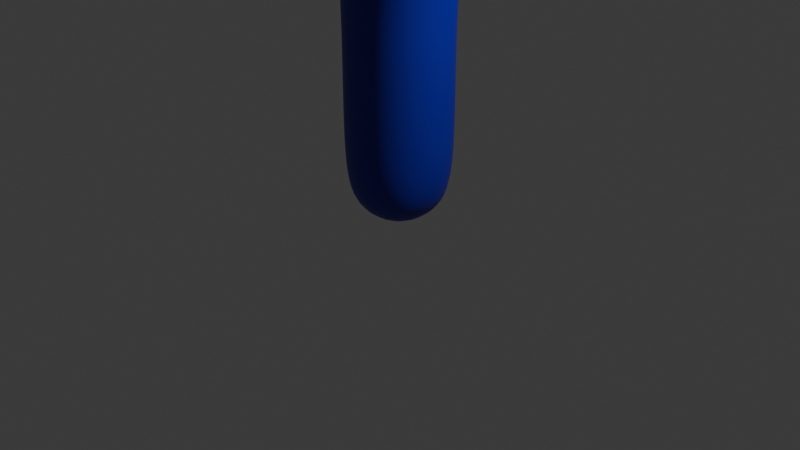 # Source: Mano.blend  (saved by Blender 5.2.45; exported with 4.5.12 LTS)
import bpy
from mathutils import Matrix  # noqa: F401  (used for matrix-valued properties, if any)

bpy.ops.wm.read_factory_settings(use_empty=True)
scene = bpy.context.scene
scene.name = 'Scene'

# ---- collections
col_collection = bpy.data.collections.new('Collection'); scene.collection.children.link(col_collection)

# ---- materials (node trees are filled in below, after node groups)
mat_skin = bpy.data.materials.new('Skin')
mat_skin.alpha_threshold = 0.0
mat_skin.use_backface_culling_lightprobe_volume = False
mat_skin.roughness = 0.5
mat_skin.line_color = (0.0, 0.0, 0.0, 1.0)
mat_sleeve = bpy.data.materials.new('Sleeve')

# ---- node groups
ng_smooth_by_angle = bpy.data.node_groups.new('Smooth by Angle', 'GeometryNodeTree')
_s = ng_smooth_by_angle.interface.new_socket(name='Mesh', in_out='OUTPUT', socket_type='NodeSocketGeometry')
_s = ng_smooth_by_angle.interface.new_socket(name='Mesh', in_out='INPUT', socket_type='NodeSocketGeometry')
_s = ng_smooth_by_angle.interface.new_socket(name='Angle', in_out='INPUT', socket_type='NodeSocketFloat')
_s.subtype = 'ANGLE'
_s.default_value = 0.5236
_s.min_value = 0.0
_s.max_value = 3.142
_s.description = 'Maximum face angle for smooth edges'
_s = ng_smooth_by_angle.interface.new_socket(name='Ignore Sharpness', in_out='INPUT', socket_type='NodeSocketBool')
_s.force_non_field = True
ng_smooth_by_angle.is_modifier = True
_N = ng_smooth_by_angle.nodes; _L = ng_smooth_by_angle.links
n0 = _N.new('GeometryNodeSetShadeSmooth'); n0.name = 'Set Shade Smooth'; n0.location = (120, -80)
n0.domain = 'EDGE'
n1 = _N.new('GeometryNodeSetShadeSmooth'); n1.name = 'Set Shade Smooth.001'; n1.location = (300, -80)
n2 = _N.new('NodeGroupOutput'); n2.name = 'Group Output'; n2.location = (480, -80)
n3 = _N.new('GeometryNodeInputMeshEdgeAngle'); n3.name = 'Edge Angle'; n3.location = (-440, -240)
n4 = _N.new('NodeGroupInput'); n4.name = 'Group Input'; n4.location = (-80, -80)
n5 = _N.new('GeometryNodeInputEdgeSmooth'); n5.name = 'Is Edge Smooth'; n5.location = (-260, -120)
n6 = _N.new('GeometryNodeInputShadeSmooth'); n6.name = 'Is Shade Smooth'; n6.location = (-440, -397)
n7 = _N.new('FunctionNodeCompare'); n7.name = 'Compare'; n7.location = (-260, -260)
n7.operation = 'LESS_EQUAL'
n8 = _N.new('FunctionNodeBooleanMath'); n8.name = 'Boolean Math.001'; n8.location = (-80, -260)
n9 = _N.new('NodeGroupInput'); n9.name = 'Group Input.001'; n9.location = (-440, -329)
n10 = _N.new('NodeGroupInput'); n10.name = 'Group Input.002'; n10.location = (-259, -189)
n11 = _N.new('FunctionNodeBooleanMath'); n11.name = 'Boolean Math'; n11.location = (-80, -149)
n11.operation = 'OR'
n12 = _N.new('FunctionNodeBooleanMath'); n12.name = 'Boolean Math.002'; n12.location = (-260, -380)
n12.operation = 'OR'
n13 = _N.new('NodeGroupInput'); n13.name = 'Group Input.003'; n13.location = (-440, -460)
_L.new(n3.outputs[0], n7.inputs[0])
_L.new(n1.outputs[0], n2.inputs[0])
_L.new(n9.outputs[1], n7.inputs[1])
_L.new(n7.outputs[0], n8.inputs[0])
_L.new(n4.outputs[0], n0.inputs[0])
_L.new(n0.outputs[0], n1.inputs[0])
_L.new(n8.outputs[0], n0.inputs[2])
_L.new(n10.outputs[2], n11.inputs[1])
_L.new(n5.outputs[0], n11.inputs[0])
_L.new(n11.outputs[0], n0.inputs[1])
_L.new(n13.outputs[2], n12.inputs[1])
_L.new(n6.outputs[0], n12.inputs[0])
_L.new(n12.outputs[0], n8.inputs[1])
n2.is_active_output = True

# ---- material node trees
mat_skin.use_nodes = True; mat_skin.node_tree.nodes.clear()
_N = mat_skin.node_tree.nodes; _L = mat_skin.node_tree.links
n0 = _N.new('ShaderNodeOutputMaterial'); n0.name = 'Material Output'; n0.location = (200, 100)
n1 = _N.new('ShaderNodeBsdfPrincipled'); n1.name = 'Principled BSDF'; n1.location = (-200, 100)
n1.inputs[0].default_value = (0.6193, 0.3335, 0.1684, 1.0)
n1.inputs[2].default_value = 0.802
n1.inputs[10].default_value = 0.005
_L.new(n1.outputs[0], n0.inputs[0])
n0.is_active_output = True
mat_sleeve.use_nodes = True; mat_sleeve.node_tree.nodes.clear()
_N = mat_sleeve.node_tree.nodes; _L = mat_sleeve.node_tree.links
n0 = _N.new('ShaderNodeBsdfPrincipled'); n0.name = 'Principled BSDF'; n0.location = (-200, 100)
n0.inputs[0].default_value = (0.01392, 0.00878, 0.3909, 1.0)
n0.inputs[10].default_value = 0.005
n1 = _N.new('ShaderNodeOutputMaterial'); n1.name = 'Material Output'; n1.location = (200, 100)
_L.new(n0.outputs[0], n1.inputs[0])
n1.is_active_output = True

# ---- world
world_world = bpy.data.worlds.new('World'); scene.world = world_world
world_world.use_nodes = True; world_world.node_tree.nodes.clear()
_N = world_world.node_tree.nodes; _L = world_world.node_tree.links
n0 = _N.new('ShaderNodeOutputWorld'); n0.name = 'World Output'; n0.location = (200, 100)
n1 = _N.new('ShaderNodeBackground'); n1.name = 'Background'; n1.location = (-200, 100)
n1.inputs[0].default_value = (0.05088, 0.05088, 0.05088, 1.0)
_L.new(n1.outputs[0], n0.inputs[0])
n0.is_active_output = True
world_world.color = (0.05088, 0.05088, 0.05088)
world_world.sun_shadow_jitter_overblur = 0.0

# ---- cameras
cam_camera = bpy.data.cameras.new('Camera')
cam_camera.clip_end = 100.0
cam_camera.ortho_scale = 7.314

# ---- lights
light_light = bpy.data.lights.new('Light', 'POINT')
light_light.energy = 1000.0
light_light.shadow_soft_size = 0.1

# ---- meshes
me_cube = bpy.data.meshes.new('Cube')
me_cube.from_pydata([(0.26, -0.26, 0.2272), (-0.26, -0.26, 0.2272), (-0.26, 0.26, 0.2272), (0.26, 0.26, 0.2272), (0.4171, -0.3521, 2.781), (-0.3787, -0.3745, 2.862), (-0.3787, 0.3745, 2.862), (0.4171, 0.3521, 2.781), (0.2183, -0.2504, 3.788), (-0.2164, -0.2291, 3.827), (-0.2164, 0.2291, 3.827), (0.2183, 0.2504, 3.788), (0.6567, 0.1997, 3.651), (0.6567, -0.1997, 3.651), (0.7869, 0.1922, 3.226), (0.7869, -0.1922, 3.226), (-0.5257, -0.1976, 3.686), (-0.5257, 0.1976, 3.686), (-0.7069, -0.1893, 3.366), (-0.7069, 0.1893, 3.366), (0.8228, 0.1119, 4.746), (0.8228, -0.1119, 4.746), (0.604, -0.1119, 4.793), (0.604, 0.1119, 4.793), (0.1116, -0.1202, 5.131), (-0.1288, -0.1202, 5.129), (-0.1288, 0.1202, 5.129), (0.1116, 0.1202, 5.131), (-0.7486, -0.1122, 4.789), (-0.7486, 0.1122, 4.789), (-0.5293, 0.1122, 4.837), (-0.5293, -0.1122, 4.837), (-1.105, -0.1077, 4.187), (-1.105, 0.1077, 4.187), (-0.9115, 0.1077, 4.281), (-0.9115, -0.1077, 4.281), (1.374, 0.1141, 3.605), (1.374, -0.1141, 3.605), (1.286, -0.1141, 3.815), (1.286, 0.1141, 3.815), (0.7552, 0.1512, 4.261), (0.7552, -0.1512, 4.261), (0.4621, -0.1512, 4.336), (0.4621, 0.1512, 4.336), (0.1568, -0.1614, 4.577), (-0.166, -0.1614, 4.575), (-0.166, 0.1614, 4.575), (0.1568, 0.1614, 4.577), (-0.655, -0.1515, 4.188), (-0.655, 0.1515, 4.188), (-0.3617, 0.1515, 4.264), (-0.3617, -0.1515, 4.264), (-0.8966, -0.1422, 3.704), (-0.8966, 0.1422, 3.704), (-0.6734, 0.1422, 3.856), (-0.6734, -0.1422, 3.856), (1.103, 0.1558, 3.444), (1.103, -0.1558, 3.444), (0.9737, -0.1558, 3.725), (0.9737, 0.1558, 3.725), (0.3467, -0.3467, 0.9086), (-0.3467, -0.3467, 0.9086), (-0.3467, 0.3467, 0.9086), (0.3467, 0.3467, 0.9086), (0.3467, -0.3467, 1.817), (-0.3467, -0.3467, 1.817), (-0.3467, 0.3467, 1.817), (0.3467, 0.3467, 1.817), (0.8155, 0.1492, 4.535), (0.8155, -0.1492, 4.535), (0.5241, -0.1492, 4.599), (0.5241, 0.1492, 4.599), (0.1534, -0.1603, 4.893), (-0.1672, -0.1603, 4.891), (-0.1672, 0.1603, 4.891), (0.1534, 0.1603, 4.893), (-0.7286, -0.1496, 4.521), (-0.7286, 0.1496, 4.521), (-0.4368, 0.1496, 4.586), (-0.4368, -0.1496, 4.586), (-1.039, -0.14, 3.975), (-1.039, 0.14, 3.975), (-0.7892, 0.14, 4.102), (-0.7892, -0.14, 4.102), (0.68, 0.1614, 3.983), (0.68, -0.1614, 3.983), (0.382, -0.1614, 4.085), (0.382, 0.1614, 4.085), (0.1634, -0.1672, 4.256), (-0.1601, -0.1672, 4.252), (-0.1601, 0.1672, 4.252), (0.1634, 0.1672, 4.256), (-0.5767, -0.1615, 3.927), (-0.5767, 0.1615, 3.927), (-0.2884, 0.1615, 4.025), (-0.2884, -0.1615, 4.025), (0.02681, 0.4633, 2.732), (0.5373, -1.024e-08, 2.676), (-0.7767, -2.773e-07, 4.803), (0.02681, -0.4633, 2.732), (-0.5241, -1.77e-08, 2.71), (0.3282, -0.3692, 3.261), (-0.07147, -0.3791, 3.311), (-0.03636, -0.2794, 3.811), (-0.3242, -0.3451, 3.394), (-0.3998, -0.2658, 3.693), (0.5832, -2.037e-07, 4.813), (-0.6112, -0.2547, 3.515), (-0.5848, -0.2479, 3.146), (-0.7432, -8.428e-08, 3.311), (0.7166, 0.1365, 4.784), (-0.5848, 0.2479, 3.146), (-0.6112, 0.2547, 3.515), (0.0, 0.317, 0.1774), (-0.3998, 0.2658, 3.693), (-0.3242, 0.3451, 3.394), (-0.03636, 0.2794, 3.811), (-0.07147, 0.3791, 3.311), (0.3282, 0.3692, 3.261), (0.6275, 0.2463, 3.066), (0.8132, -5.728e-08, 3.154), (-0.317, -1.397e-09, 0.1774), (0.6275, -0.2463, 3.066), (0.7177, -0.2586, 3.421), (1.397e-09, -0.317, 0.1774), (0.4799, -0.2681, 3.682), (-0.643, 0.1367, 4.832), (-0.5094, -2.088e-07, 4.861), (-0.643, -0.1367, 4.832), (-0.008751, -0.1465, 5.148), (0.4799, 0.2681, 3.682), (-0.1553, -2.873e-07, 5.146), (-0.008751, 0.1465, 5.148), (0.1378, -2.85e-07, 5.149), (0.85, -2.629e-07, 4.755), (0.317, 1.863e-09, 0.1774), (0.7177, 0.2586, 3.421), (0.7166, -0.1365, 4.784), (-1.015, -0.1316, 4.249), (-0.897, -1.383e-07, 4.306), (-1.015, 0.1316, 4.249), (-1.134, -1.774e-07, 4.191), (1.353, 0.1391, 3.719), (1.3, -8.685e-08, 3.848), (1.353, -0.1391, 3.719), (1.406, -8.289e-08, 3.591), (0.3318, -0.3318, 0.4831), (4.657e-09, -0.4767, 0.9086), (-0.3318, -0.3318, 0.4831), (-0.4767, -4.657e-09, 0.9086), (-0.3318, 0.3318, 0.4831), (0.0, 0.4767, 0.9086), (0.3318, 0.3318, 0.4831), (0.4767, 3.725e-09, 0.9086), (0.3467, -0.3467, 1.363), (4.657e-09, -0.4767, 1.817), (-0.3467, -0.3467, 1.363), (-0.4767, -4.657e-09, 1.817), (-0.3467, 0.3467, 1.363), (0.0, 0.4767, 1.817), (0.3467, 0.3467, 1.363), (0.4767, 3.725e-09, 1.817), (0.3547, -0.3477, 2.274), (-0.3513, -0.3503, 2.28), (-0.3513, 0.3503, 2.28), (0.3547, 0.3477, 2.274), (0.7859, 0.1495, 4.398), (0.8702, -2.444e-07, 4.522), (0.7859, -0.1495, 4.398), (0.8102, -2.101e-07, 4.247), (0.6698, -0.2052, 4.567), (0.4949, -0.1495, 4.466), (0.6087, -0.2079, 4.298), (0.4695, -1.647e-07, 4.611), (0.4949, 0.1495, 4.466), (0.4072, -1.242e-07, 4.35), (0.6698, 0.2052, 4.567), (0.6087, 0.2079, 4.298), (0.8367, 0.1429, 4.663), (0.8367, -0.1429, 4.663), (0.5574, -0.1429, 4.723), (0.5574, 0.1429, 4.723), (0.1547, -0.1604, 4.735), (-0.0069, -0.2204, 4.892), (-0.1662, -0.1604, 4.732), (-0.004611, -0.2219, 4.576), (-0.2273, -2.513e-07, 4.89), (-0.1662, 0.1604, 4.732), (-0.2265, -2.155e-07, 4.575), (-0.0069, 0.2204, 4.892), (0.1547, 0.1604, 4.735), (-0.004611, 0.2219, 4.576), (0.2135, -2.586e-07, 4.894), (0.2173, -2.141e-07, 4.578), (0.1454, -0.1534, 5.042), (-0.1614, -0.1534, 5.04), (-0.1614, 0.1534, 5.04), (0.1454, 0.1534, 5.042), (-0.691, -0.1498, 4.348), (-0.7833, -2.61e-07, 4.509), (-0.691, 0.1498, 4.348), (-0.71, -2.178e-07, 4.174), (-0.5827, 0.2056, 4.553), (-0.3996, 0.1498, 4.418), (-0.5083, 0.2083, 4.226), (-0.382, -1.573e-07, 4.598), (-0.3996, -0.1498, 4.418), (-0.3067, -1.109e-07, 4.278), (-0.5827, -0.2056, 4.553), (-0.5083, -0.2083, 4.226), (-0.7577, -0.1431, 4.685), (-0.7577, 0.1431, 4.685), (-0.478, 0.1431, 4.746), (-0.478, -0.1431, 4.746), (-0.9711, -0.1382, 3.843), (-1.086, -1.599e-07, 3.952), (-0.9711, 0.1382, 3.843), (-0.9384, -1.168e-07, 3.675), (-0.914, 0.1925, 4.038), (-0.7324, 0.1382, 3.978), (-0.785, 0.1955, 3.78), (-0.7425, -1.091e-07, 4.125), (-0.7324, -0.1382, 3.978), (-0.6316, -9.249e-08, 3.884), (-0.914, -0.1925, 4.038), (-0.785, -0.1955, 3.78), (-1.095, -0.1363, 4.1), (-1.095, 0.1363, 4.1), (-0.8502, 0.1363, 4.22), (-0.8502, -0.1363, 4.22), (1.274, 0.1461, 3.531), (1.274, -0.1461, 3.531), (1.127, -7.264e-08, 3.391), (1.157, -0.1461, 3.798), (1.038, -0.2142, 3.585), (1.157, 0.1461, 3.798), (0.9495, -8.009e-08, 3.778), (1.038, 0.2142, 3.585), (0.6356, 0.1707, 3.83), (0.7359, -1.686e-07, 3.964), (0.6356, -0.1707, 3.83), (0.6905, -1.169e-07, 3.702), (0.531, -0.2219, 4.034), (0.3362, -0.1749, 3.963), (0.3261, -9.732e-08, 4.104), (0.3362, 0.1749, 3.963), (0.2448, -8.615e-08, 3.961), (0.531, 0.2219, 4.034), (0.7218, 0.1555, 4.124), (0.7218, -0.1555, 4.124), (0.4234, -0.1555, 4.208), (0.4234, 0.1555, 4.208), (0.1687, -0.178, 4.072), (0.001682, -0.2299, 4.254), (-0.1518, -0.1765, 4.066), (-0.2207, -1.639e-07, 4.251), (-0.1518, 0.1765, 4.066), (-0.203, -8.452e-08, 3.942), (0.001682, 0.2299, 4.254), (0.1687, 0.178, 4.072), (0.2241, -1.625e-07, 4.257), (0.1602, -0.1638, 4.42), (-0.1661, -0.1638, 4.418), (-0.1661, 0.1638, 4.418), (0.1602, 0.1638, 4.42), (-0.5245, -0.1706, 3.808), (-0.6307, -1.69e-07, 3.908), (-0.5245, 0.1706, 3.808), (-0.5404, -1.064e-07, 3.728), (-0.4325, 0.2221, 3.976), (-0.2609, 0.1734, 3.928), (-0.2344, -7.544e-08, 4.043), (-0.2609, -0.1734, 3.928), (-0.4325, -0.2221, 3.976), (-0.6203, -0.1557, 4.05), (-0.6203, 0.1557, 4.05), (-0.3231, 0.1557, 4.134), (-0.3231, -0.1557, 4.134), (-0.8092, -0.1573, 3.548), (-0.8092, 0.1573, 3.548), (-0.6075, 0.1581, 3.74), (-0.6075, -0.1581, 3.74), (0.9394, 0.1659, 3.345), (0.9394, -0.1659, 3.345), (0.8093, -0.1666, 3.65), (0.8093, 0.1666, 3.65), (0.4841, 9.313e-10, 2.267), (0.002725, 0.4758, 2.273), (0.08586, -0.4205, 3.11), (-0.1517, -0.3417, 3.502), (-0.4767, -2.91e-09, 1.363), (2.91e-09, -0.4767, 1.363), (0.4566, 1.863e-09, 0.4781), (-3.725e-09, 0.4566, 0.4781), (-0.4566, -1.863e-09, 0.4781), (1.863e-09, -0.4566, 0.4781), (-0.1517, 0.3417, 3.502), (0.08586, 0.4205, 3.11), (1.401, -9.29e-08, 3.738), (-1.03, -1.595e-07, 4.279), (-0.6517, -2.505e-07, 4.872), (-0.009015, -2.934e-07, 5.184), (-0.4822, -4.657e-09, 2.272), (0.002725, -0.4758, 2.273), (0.4767, 2.91e-09, 1.363), (-2.91e-09, 0.4767, 1.363), (-0.4869, 0.3073, 3.414), (-0.4869, -0.3073, 3.414), (0.5469, -0.3099, 3.357), (0.5469, 0.3099, 3.357), (0.7233, -2.373e-07, 4.815), (-5.588e-09, -6.054e-09, 0.07291), (0.6637, -3.26e-08, 2.964), (-0.6283, -4.098e-08, 3.05), (0.8405, -2.284e-07, 4.385), (0.6404, -0.2056, 4.432), (0.4403, -1.459e-07, 4.479), (0.6404, 0.2056, 4.432), (0.8895, -2.617e-07, 4.653), (0.6973, -0.1966, 4.695), (0.5052, -1.853e-07, 4.736), (0.6973, 0.1966, 4.695), (-0.005751, -0.2206, 4.734), (-0.2263, -2.295e-07, 4.732), (-0.005751, 0.2206, 4.734), (0.2148, -2.291e-07, 4.735), (-0.00799, -0.2111, 5.042), (-0.2191, -2.729e-07, 5.041), (-0.00799, 0.2111, 5.042), (0.2031, -2.729e-07, 5.044), (-0.7456, -2.465e-07, 4.335), (-0.5453, 0.206, 4.383), (-0.345, -1.268e-07, 4.431), (-0.5453, -0.206, 4.383), (-0.8107, -2.817e-07, 4.675), (-0.6182, 0.197, 4.717), (-0.4258, -1.765e-07, 4.759), (-0.6182, -0.197, 4.717), (-1.016, -1.385e-07, 3.818), (-0.8518, 0.1901, 3.911), (-0.6876, -1.019e-07, 4.003), (-0.8518, -0.1901, 3.911), (-1.142, -1.737e-07, 4.08), (-0.9734, 0.1876, 4.161), (-0.8047, -1.206e-07, 4.243), (-0.9734, -0.1876, 4.161), (1.298, -7.73e-08, 3.481), (1.218, -0.201, 3.665), (1.137, -7.823e-08, 3.849), (1.218, 0.201, 3.665), (0.6883, -1.481e-07, 3.812), (0.4884, -0.2345, 3.89), (0.2861, -7.753e-08, 3.998), (0.4884, 0.2345, 3.89), (0.7778, -1.901e-07, 4.109), (0.5726, -0.2138, 4.166), (0.3674, -1.07e-07, 4.223), (0.5726, 0.2138, 4.166), (0.005183, -0.24, 4.066), (-0.2051, -1.218e-07, 4.074), (0.005183, 0.24, 4.066), (0.2263, -1.215e-07, 4.085), (-0.002978, -0.2253, 4.419), (-0.2273, -1.922e-07, 4.417), (-0.002978, 0.2253, 4.419), (0.2214, -1.939e-07, 4.421), (-0.5706, -1.357e-07, 3.793), (-0.3951, 0.2342, 3.861), (-0.2139, -6.31e-08, 3.958), (-0.3951, -0.2342, 3.861), (-0.676, -1.999e-07, 4.034), (-0.4717, 0.2141, 4.092), (-0.2674, -8.141e-08, 4.15), (-0.4717, -0.2141, 4.092), (-0.8475, -1.031e-07, 3.513), (-0.7073, 0.2157, 3.643), (-0.5738, -9.337e-08, 3.775), (-0.7073, -0.2157, 3.643), (0.9643, -6.649e-08, 3.289), (0.8733, -0.2275, 3.497), (0.7896, -9.919e-08, 3.705), (0.8733, 0.2275, 3.497)], [], [(7, 97, 286, 165), (97, 4, 162, 286), (286, 162, 64, 161), (165, 286, 161, 67), (6, 96, 287, 164), (96, 7, 165, 287), (287, 165, 67, 159), (164, 287, 159, 66), (4, 101, 288, 99), (8, 102, 288, 101), (5, 99, 288, 102), (8, 103, 289, 102), (9, 104, 289, 103), (5, 102, 289, 104), (65, 157, 290, 156), (157, 66, 158, 290), (290, 158, 62, 149), (156, 290, 149, 61), (64, 155, 291, 154), (155, 65, 156, 291), (291, 156, 61, 147), (154, 291, 147, 60), (63, 153, 292, 152), (153, 60, 146, 292), (292, 146, 0, 135), (152, 292, 135, 3), (62, 151, 293, 150), (151, 63, 152, 293), (293, 152, 3, 113), (150, 293, 113, 2), (61, 149, 294, 148), (149, 62, 150, 294), (294, 150, 2, 121), (148, 294, 121, 1), (60, 147, 295, 146), (147, 61, 148, 295), (295, 148, 1, 124), (146, 295, 124, 0), (10, 116, 296, 115), (11, 117, 296, 116), (6, 115, 296, 117), (11, 118, 297, 117), (7, 96, 297, 118), (6, 117, 297, 96), (39, 143, 298, 142), (143, 38, 144, 298), (298, 144, 37, 145), (142, 298, 145, 36), (35, 139, 299, 138), (139, 34, 140, 299), (299, 140, 33, 141), (138, 299, 141, 32), (31, 127, 300, 128), (127, 30, 126, 300), (300, 126, 29, 98), (128, 300, 98, 28), (27, 132, 301, 133), (132, 26, 131, 301), (301, 131, 25, 129), (133, 301, 129, 24), (5, 100, 302, 163), (100, 6, 164, 302), (302, 164, 66, 157), (163, 302, 157, 65), (4, 99, 303, 162), (99, 5, 163, 303), (303, 163, 65, 155), (162, 303, 155, 64), (67, 161, 304, 160), (161, 64, 154, 304), (304, 154, 60, 153), (160, 304, 153, 63), (66, 159, 305, 158), (159, 67, 160, 305), (305, 160, 63, 151), (158, 305, 151, 62), (17, 114, 306, 112), (114, 10, 115, 306), (306, 115, 6, 111), (112, 306, 111, 19), (16, 107, 307, 105), (107, 18, 108, 307), (307, 108, 5, 104), (105, 307, 104, 9), (13, 125, 308, 123), (125, 8, 101, 308), (308, 101, 4, 122), (123, 308, 122, 15), (12, 136, 309, 130), (136, 14, 119, 309), (309, 119, 7, 118), (130, 309, 118, 11), (23, 106, 310, 110), (106, 22, 137, 310), (310, 137, 21, 134), (110, 310, 134, 20), (0, 124, 311, 135), (124, 1, 121, 311), (311, 121, 2, 113), (135, 311, 113, 3), (7, 119, 312, 97), (119, 14, 120, 312), (312, 120, 15, 122), (97, 312, 122, 4), (19, 111, 313, 109), (111, 6, 100, 313), (313, 100, 5, 108), (109, 313, 108, 18), (68, 167, 314, 166), (167, 69, 168, 314), (314, 168, 41, 169), (166, 314, 169, 40), (69, 170, 315, 168), (170, 70, 171, 315), (315, 171, 42, 172), (168, 315, 172, 41), (70, 173, 316, 171), (173, 71, 174, 316), (316, 174, 43, 175), (171, 316, 175, 42), (71, 176, 317, 174), (176, 68, 166, 317), (317, 166, 40, 177), (174, 317, 177, 43), (20, 134, 318, 178), (134, 21, 179, 318), (318, 179, 69, 167), (178, 318, 167, 68), (21, 137, 319, 179), (137, 22, 180, 319), (319, 180, 70, 170), (179, 319, 170, 69), (22, 106, 320, 180), (106, 23, 181, 320), (320, 181, 71, 173), (180, 320, 173, 70), (23, 110, 321, 181), (110, 20, 178, 321), (321, 178, 68, 176), (181, 321, 176, 71), (72, 183, 322, 182), (183, 73, 184, 322), (322, 184, 45, 185), (182, 322, 185, 44), (73, 186, 323, 184), (186, 74, 187, 323), (323, 187, 46, 188), (184, 323, 188, 45), (74, 189, 324, 187), (189, 75, 190, 324), (324, 190, 47, 191), (187, 324, 191, 46), (75, 192, 325, 190), (192, 72, 182, 325), (325, 182, 44, 193), (190, 325, 193, 47), (24, 129, 326, 194), (129, 25, 195, 326), (326, 195, 73, 183), (194, 326, 183, 72), (25, 131, 327, 195), (131, 26, 196, 327), (327, 196, 74, 186), (195, 327, 186, 73), (26, 132, 328, 196), (132, 27, 197, 328), (328, 197, 75, 189), (196, 328, 189, 74), (27, 133, 329, 197), (133, 24, 194, 329), (329, 194, 72, 192), (197, 329, 192, 75), (76, 199, 330, 198), (199, 77, 200, 330), (330, 200, 49, 201), (198, 330, 201, 48), (77, 202, 331, 200), (202, 78, 203, 331), (331, 203, 50, 204), (200, 331, 204, 49), (78, 205, 332, 203), (205, 79, 206, 332), (332, 206, 51, 207), (203, 332, 207, 50), (79, 208, 333, 206), (208, 76, 198, 333), (333, 198, 48, 209), (206, 333, 209, 51), (28, 98, 334, 210), (98, 29, 211, 334), (334, 211, 77, 199), (210, 334, 199, 76), (29, 126, 335, 211), (126, 30, 212, 335), (335, 212, 78, 202), (211, 335, 202, 77), (30, 127, 336, 212), (127, 31, 213, 336), (336, 213, 79, 205), (212, 336, 205, 78), (31, 128, 337, 213), (128, 28, 210, 337), (337, 210, 76, 208), (213, 337, 208, 79), (80, 215, 338, 214), (215, 81, 216, 338), (338, 216, 53, 217), (214, 338, 217, 52), (81, 218, 339, 216), (218, 82, 219, 339), (339, 219, 54, 220), (216, 339, 220, 53), (82, 221, 340, 219), (221, 83, 222, 340), (340, 222, 55, 223), (219, 340, 223, 54), (83, 224, 341, 222), (224, 80, 214, 341), (341, 214, 52, 225), (222, 341, 225, 55), (32, 141, 342, 226), (141, 33, 227, 342), (342, 227, 81, 215), (226, 342, 215, 80), (33, 140, 343, 227), (140, 34, 228, 343), (343, 228, 82, 218), (227, 343, 218, 81), (34, 139, 344, 228), (139, 35, 229, 344), (344, 229, 83, 221), (228, 344, 221, 82), (35, 138, 345, 229), (138, 32, 226, 345), (345, 226, 80, 224), (229, 345, 224, 83), (36, 145, 346, 230), (145, 37, 231, 346), (346, 231, 57, 232), (230, 346, 232, 56), (37, 144, 347, 231), (144, 38, 233, 347), (347, 233, 58, 234), (231, 347, 234, 57), (38, 143, 348, 233), (143, 39, 235, 348), (348, 235, 59, 236), (233, 348, 236, 58), (39, 142, 349, 235), (142, 36, 230, 349), (349, 230, 56, 237), (235, 349, 237, 59), (84, 239, 350, 238), (239, 85, 240, 350), (350, 240, 13, 241), (238, 350, 241, 12), (85, 242, 351, 240), (242, 86, 243, 351), (351, 243, 8, 125), (240, 351, 125, 13), (86, 244, 352, 243), (244, 87, 245, 352), (352, 245, 11, 246), (243, 352, 246, 8), (87, 247, 353, 245), (247, 84, 238, 353), (353, 238, 12, 130), (245, 353, 130, 11), (40, 169, 354, 248), (169, 41, 249, 354), (354, 249, 85, 239), (248, 354, 239, 84), (41, 172, 355, 249), (172, 42, 250, 355), (355, 250, 86, 242), (249, 355, 242, 85), (42, 175, 356, 250), (175, 43, 251, 356), (356, 251, 87, 244), (250, 356, 244, 86), (43, 177, 357, 251), (177, 40, 248, 357), (357, 248, 84, 247), (251, 357, 247, 87), (88, 253, 358, 252), (253, 89, 254, 358), (358, 254, 9, 103), (252, 358, 103, 8), (89, 255, 359, 254), (255, 90, 256, 359), (359, 256, 10, 257), (254, 359, 257, 9), (90, 258, 360, 256), (258, 91, 259, 360), (360, 259, 11, 116), (256, 360, 116, 10), (91, 260, 361, 259), (260, 88, 252, 361), (361, 252, 8, 246), (259, 361, 246, 11), (44, 185, 362, 261), (185, 45, 262, 362), (362, 262, 89, 253), (261, 362, 253, 88), (45, 188, 363, 262), (188, 46, 263, 363), (363, 263, 90, 255), (262, 363, 255, 89), (46, 191, 364, 263), (191, 47, 264, 364), (364, 264, 91, 258), (263, 364, 258, 90), (47, 193, 365, 264), (193, 44, 261, 365), (365, 261, 88, 260), (264, 365, 260, 91), (92, 266, 366, 265), (266, 93, 267, 366), (366, 267, 17, 268), (265, 366, 268, 16), (93, 269, 367, 267), (269, 94, 270, 367), (367, 270, 10, 114), (267, 367, 114, 17), (94, 271, 368, 270), (271, 95, 272, 368), (368, 272, 9, 257), (270, 368, 257, 10), (95, 273, 369, 272), (273, 92, 265, 369), (369, 265, 16, 105), (272, 369, 105, 9), (48, 201, 370, 274), (201, 49, 275, 370), (370, 275, 93, 266), (274, 370, 266, 92), (49, 204, 371, 275), (204, 50, 276, 371), (371, 276, 94, 269), (275, 371, 269, 93), (50, 207, 372, 276), (207, 51, 277, 372), (372, 277, 95, 271), (276, 372, 271, 94), (51, 209, 373, 277), (209, 48, 274, 373), (373, 274, 92, 273), (277, 373, 273, 95), (52, 217, 374, 278), (217, 53, 279, 374), (374, 279, 19, 109), (278, 374, 109, 18), (53, 220, 375, 279), (220, 54, 280, 375), (375, 280, 17, 112), (279, 375, 112, 19), (54, 223, 376, 280), (223, 55, 281, 376), (376, 281, 16, 268), (280, 376, 268, 17), (55, 225, 377, 281), (225, 52, 278, 377), (377, 278, 18, 107), (281, 377, 107, 16), (56, 232, 378, 282), (232, 57, 283, 378), (378, 283, 15, 120), (282, 378, 120, 14), (57, 234, 379, 283), (234, 58, 284, 379), (379, 284, 13, 123), (283, 379, 123, 15), (58, 236, 380, 284), (236, 59, 285, 380), (380, 285, 12, 241), (284, 380, 241, 13), (59, 237, 381, 285), (237, 56, 282, 381), (381, 282, 14, 136), (285, 381, 136, 12)])
me_cube.polygons.foreach_set('use_smooth', [True] * 380)
me_cube.materials.append(mat_skin)
me_cube.use_mirror_vertex_groups = False
me_cube.update()
me_cube_002 = bpy.data.meshes.new('Cube.002')
me_cube_002.from_pydata([(0.26, -0.26, 0.2272), (-0.26, -0.26, 0.2272), (-0.26, 0.26, 0.2272), (0.26, 0.26, 0.2272), (0.4171, -0.3521, 2.767), (-0.3787, -0.3745, 2.767), (-0.3787, 0.3745, 2.767), (0.4171, 0.3521, 2.767), (0.3467, -0.3467, 0.9086), (-0.3467, -0.3467, 0.9086), (-0.3467, 0.3467, 0.9086), (0.3467, 0.3467, 0.9086), (0.3467, -0.3467, 1.817), (-0.3467, -0.3467, 1.817), (-0.3467, 0.3467, 1.817), (0.3467, 0.3467, 1.817), (0.02681, 0.4633, 2.767), (0.5373, -1.024e-08, 2.767), (0.02681, -0.4633, 2.767), (-0.5241, -1.77e-08, 2.767), (0.0, 0.317, 0.1774), (-0.317, -1.397e-09, 0.1774), (1.397e-09, -0.317, 0.1774), (0.317, 1.863e-09, 0.1774), (0.3318, -0.3318, 0.4831), (4.657e-09, -0.4767, 0.9086), (-0.3318, -0.3318, 0.4831), (-0.4767, -4.657e-09, 0.9086), (-0.3318, 0.3318, 0.4831), (0.0, 0.4767, 0.9086), (0.3318, 0.3318, 0.4831), (0.4767, 3.725e-09, 0.9086), (0.3467, -0.3467, 1.363), (4.657e-09, -0.4767, 1.817), (-0.3467, -0.3467, 1.363), (-0.4767, -4.657e-09, 1.817), (-0.3467, 0.3467, 1.363), (0.0, 0.4767, 1.817), (0.3467, 0.3467, 1.363), (0.4767, 3.725e-09, 1.817), (0.3547, -0.3477, 2.274), (-0.3513, -0.3503, 2.28), (-0.3513, 0.3503, 2.28), (0.3547, 0.3477, 2.274), (0.4841, 9.313e-10, 2.267), (0.002725, 0.4758, 2.273), (-0.4767, -2.91e-09, 1.363), (2.91e-09, -0.4767, 1.363), (0.4566, 1.863e-09, 0.4781), (-3.725e-09, 0.4566, 0.4781), (-0.4566, -1.863e-09, 0.4781), (1.863e-09, -0.4566, 0.4781), (-0.4822, -4.657e-09, 2.272), (0.002725, -0.4758, 2.273), (0.4767, 2.91e-09, 1.363), (-2.91e-09, 0.4767, 1.363), (-5.588e-09, -6.054e-09, 0.07291)], [], [(7, 17, 44, 43), (17, 4, 40, 44), (44, 40, 12, 39), (43, 44, 39, 15), (6, 16, 45, 42), (16, 7, 43, 45), (45, 43, 15, 37), (42, 45, 37, 14), (13, 35, 46, 34), (35, 14, 36, 46), (46, 36, 10, 27), (34, 46, 27, 9), (12, 33, 47, 32), (33, 13, 34, 47), (47, 34, 9, 25), (32, 47, 25, 8), (11, 31, 48, 30), (31, 8, 24, 48), (48, 24, 0, 23), (30, 48, 23, 3), (10, 29, 49, 28), (29, 11, 30, 49), (49, 30, 3, 20), (28, 49, 20, 2), (9, 27, 50, 26), (27, 10, 28, 50), (50, 28, 2, 21), (26, 50, 21, 1), (8, 25, 51, 24), (25, 9, 26, 51), (51, 26, 1, 22), (24, 51, 22, 0), (5, 19, 52, 41), (19, 6, 42, 52), (52, 42, 14, 35), (41, 52, 35, 13), (4, 18, 53, 40), (18, 5, 41, 53), (53, 41, 13, 33), (40, 53, 33, 12), (15, 39, 54, 38), (39, 12, 32, 54), (54, 32, 8, 31), (38, 54, 31, 11), (14, 37, 55, 36), (37, 15, 38, 55), (55, 38, 11, 29), (36, 55, 29, 10), (0, 22, 56, 23), (22, 1, 21, 56), (56, 21, 2, 20), (23, 56, 20, 3)])
me_cube_002.polygons.foreach_set('use_smooth', [True] * 52)
me_cube_002.materials.append(mat_sleeve)
me_cube_002.use_mirror_vertex_groups = False
me_cube_002.update()

# ---- objects
ob_cube = bpy.data.objects.new('Cube', me_cube)
ob_light = bpy.data.objects.new('Light', light_light)
ob_camera = bpy.data.objects.new('Camera', cam_camera)
ob_sleeve = bpy.data.objects.new('Sleeve', me_cube_002)

# ---- transforms, parenting, visibility, modifiers, constraints
ob_cube.location = (0.0, 0.0, 0.0)
ob_cube.lock_rotations_4d = False
ob_cube.empty_display_type = 'ARROWS'
ob_cube.lineart.crease_threshold = 0.0
_m = ob_cube.modifiers.new('Subdivision', 'SUBSURF')
ob_light.location = (4.076, 1.005, 5.904)
ob_light.rotation_euler = (0.6503, 0.05522, 1.866)
ob_light.lock_rotations_4d = False
ob_light.empty_display_type = 'ARROWS'
ob_light.color = (0.0, 0.0, 0.0, 0.0)
ob_light.lineart.crease_threshold = 0.0
ob_camera.location = (7.359, -6.926, 4.958)
ob_camera.rotation_euler = (1.109, 0.0, 0.8149)
ob_camera.lock_rotations_4d = False
ob_camera.empty_display_type = 'ARROWS'
ob_camera.color = (0.0, 0.0, 0.0, 0.0)
ob_camera.display_type = 'WIRE'
ob_camera.lineart.crease_threshold = 0.0
ob_sleeve.location = (0.0, 0.0, 0.0)
ob_sleeve.lock_rotations_4d = False
ob_sleeve.empty_display_type = 'ARROWS'
ob_sleeve.lineart.crease_threshold = 0.0
_m = ob_sleeve.modifiers.new('Subdivision', 'SUBSURF')
_m = ob_sleeve.modifiers.new('Solidify', 'SOLIDIFY')
_m.thickness = 0.2
_m.offset = 0.0
_m = ob_sleeve.modifiers.new('Smooth by Angle', 'NODES')
_m.node_group = ng_smooth_by_angle
_m.use_pin_to_last = True
_m.show_group_selector = False

# ---- collection membership
col_collection.objects.link(ob_cube)
col_collection.objects.link(ob_light)
col_collection.objects.link(ob_camera)
col_collection.objects.link(ob_sleeve)

# ---- scene / render settings (as saved in the file)
scene.camera = ob_camera
scene.frame_start = 1; scene.frame_end = 250; scene.frame_set(0)
scene.render.engine = 'BLENDER_EEVEE_NEXT'
scene.render.bake_bias = 0.0
scene.render.bake_samples = 0
scene.render.compositor_device = 'GPU'
scene.eevee.use_volume_custom_range = False
scene.eevee.fast_gi_thickness_near = 0.1
scene.eevee.fast_gi_thickness_far = 0.0
scene.eevee.ray_tracing_options.screen_trace_thickness = 0.1
bpy.context.view_layer.update()
